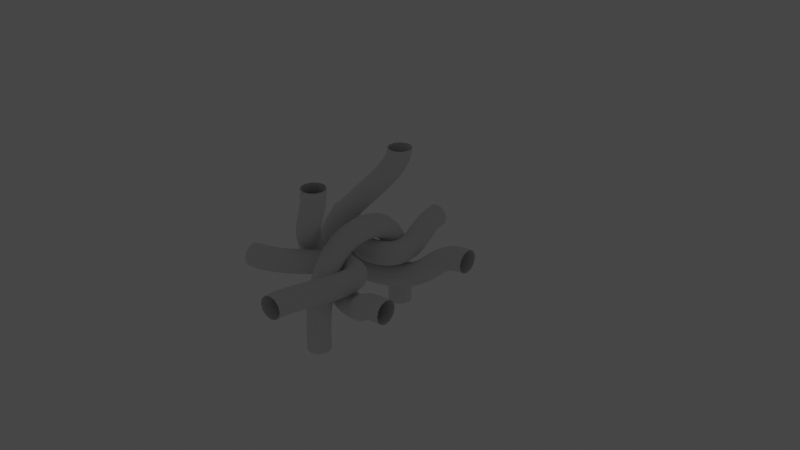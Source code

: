 # Source: library.blend  (saved by Blender 3.3.6; exported with 4.5.12 LTS)
import bpy
from mathutils import Matrix  # noqa: F401  (used for matrix-valued properties, if any)

bpy.ops.wm.read_factory_settings(use_empty=True)
scene = bpy.context.scene
scene.name = 'Scene'

# ---- collections
col_playground = bpy.data.collections.new('Playground'); scene.collection.children.link(col_playground)
col_library = bpy.data.collections.new('library'); scene.collection.children.link(col_library)
col_knit = bpy.data.collections.new('knit'); col_library.children.link(col_knit)

# ---- materials (node trees are filled in below, after node groups)
mat_material = bpy.data.materials.new('Material')
mat_material.alpha_threshold = 0.0
mat_material.roughness = 0.5
mat_material.line_color = (0.0, 0.0, 0.0, 1.0)

# ---- material node trees
mat_material.use_nodes = True; mat_material.node_tree.nodes.clear()
_N = mat_material.node_tree.nodes; _L = mat_material.node_tree.links
n0 = _N.new('ShaderNodeOutputMaterial'); n0.name = 'Material Output'; n0.location = (300, 300)
n1 = _N.new('ShaderNodeBsdfPrincipled'); n1.name = 'Principled BSDF'; n1.location = (10, 300)
n1.distribution = 'GGX'
n1.subsurface_method = 'RANDOM_WALK_SKIN'
n1.inputs[3].default_value = 1.45
n1.inputs[27].default_value = (0.0, 0.0, 0.0, 1.0)
n1.inputs[28].default_value = 1.0
_L.new(n1.outputs[0], n0.inputs[0])
n0.is_active_output = True

# ---- world
world_world = bpy.data.worlds.new('World'); scene.world = world_world
world_world.use_nodes = True; world_world.node_tree.nodes.clear()
_N = world_world.node_tree.nodes; _L = world_world.node_tree.links
n0 = _N.new('ShaderNodeOutputWorld'); n0.name = 'World Output'; n0.location = (300, 300)
n1 = _N.new('ShaderNodeBackground'); n1.name = 'Background'; n1.location = (10, 300)
n1.inputs[0].default_value = (0.05088, 0.05088, 0.05088, 1.0)
_L.new(n1.outputs[0], n0.inputs[0])
n0.is_active_output = True
world_world.color = (0.05088, 0.05088, 0.05088)
world_world.use_sun_shadow = False
world_world.sun_shadow_jitter_overblur = 0.0

# ---- lights
light_sun = bpy.data.lights.new('Sun', 'SUN')
light_sun.transmission_factor = 0.0
light_sun.energy = 1.0
light_sun.shadow_soft_size = 0.125

# ---- meshes
me_knit_faces = bpy.data.meshes.new('knit.faces')
me_knit_faces.from_pydata([(0.7, 1.0, 1.4), (0.7, 1.0, 0.0), (0.7, -1.0, 1.4), (0.7, -1.0, 0.0), (-0.7, 1.0, 1.4), (-0.7, 1.0, 0.0), (-0.7, -1.0, 1.4), (-0.7, -1.0, 0.0)], [], [(0, 4, 6, 2), (3, 2, 6, 7), (7, 6, 4, 5), (5, 1, 3, 7), (1, 0, 2, 3), (5, 4, 0, 1)])
_uv = me_knit_faces.uv_layers.new(name='UVMap')
_uv.uv.foreach_set('vector', [0.625, 0.5, 0.875, 0.5, 0.875, 0.75, 0.625, 0.75, 0.375, 0.75, 0.625, 0.75, 0.625, 1.0, 0.375, 1.0, 0.375, 0.0, 0.625, 0.0, 0.625, 0.25, 0.375, 0.25, 0.125, 0.5, 0.375, 0.5, 0.375, 0.75, 0.125, 0.75, 0.375, 0.5, 0.625, 0.5, 0.625, 0.75, 0.375, 0.75, 0.375, 0.25, 0.625, 0.25, 0.625, 0.5, 0.375, 0.5])
me_knit_faces.materials.append(mat_material)
me_knit_faces.use_mirror_vertex_groups = False
me_knit_faces.update()

# ---- curves / text
cu_knit_yarns = bpy.data.curves.new('knit.yarns', 'CURVE')
cu_knit_yarns.dimensions = '3D'
_sp = cu_knit_yarns.splines.new('BEZIER'); _sp.bezier_points.add(1)
_sp.bezier_points.foreach_set('co', [0.0, 0.5, 0.0, 0.0, 0.0, 0.8534])
_sp.bezier_points.foreach_set('handle_left', [0.0, 0.5, -0.3, 0.0, 0.512, 0.8534])
_sp.bezier_points.foreach_set('handle_right', [0.0, 0.5, 0.3, 0.0, -0.512, 0.8534])
for _p, _l, _r in zip(_sp.bezier_points, ['ALIGNED', 'ALIGNED'], ['ALIGNED', 'ALIGNED']): _p.handle_left_type = _l; _p.handle_right_type = _r
_sp.order_u = 0
_sp.order_v = 0
_sp = cu_knit_yarns.splines.new('BEZIER'); _sp.bezier_points.add(3)
_sp.bezier_points.foreach_set('co', [0.7, 0.5, 0.6, 0.2571, 0.3343, 0.399, -0.3834, 0.1083, 0.5313, 0.0, 0.5, 1.4])
_sp.bezier_points.foreach_set('handle_left', [1.0, 0.5, 0.6, 0.4528, 0.4167, 0.4622, -0.2685, 0.114, 0.3821, 0.0, 0.5, 1.1])
_sp.bezier_points.foreach_set('handle_right', [0.4, 0.5, 0.6, 0.06143, 0.2519, 0.3358, -0.5663, 0.09912, 0.7688, 0.0, 0.5, 1.7])
for _p, _l, _r in zip(_sp.bezier_points, ['ALIGNED', 'ALIGNED', 'ALIGNED', 'ALIGNED'], ['ALIGNED', 'ALIGNED', 'ALIGNED', 'ALIGNED']): _p.handle_left_type = _l; _p.handle_right_type = _r
_sp.order_u = 0
_sp.order_v = 0
_sp = cu_knit_yarns.splines.new('BEZIER'); _sp.bezier_points.add(2)
_sp.bezier_points.foreach_set('co', [0.0, 1.0, 0.6, -0.03155, 0.1567, 0.5941, -0.7, 0.5, 0.6])
_sp.bezier_points.foreach_set('handle_left', [0.0, 1.3, 0.6, 0.4402, 0.1911, 0.6079, -0.4, 0.5, 0.6])
_sp.bezier_points.foreach_set('handle_right', [0.0, 0.7, 0.6, -0.174, 0.1463, 0.5899, -1.0, 0.5, 0.6])
for _p, _l, _r in zip(_sp.bezier_points, ['ALIGNED', 'ALIGNED', 'ALIGNED'], ['ALIGNED', 'ALIGNED', 'ALIGNED']): _p.handle_left_type = _l; _p.handle_right_type = _r
_sp.order_u = 0
_sp.order_v = 0
cu_knit_yarns.use_path = True
cu_knit_yarns.bevel_depth = 0.1
cu_knit_yarns.fill_mode = 'FULL'

# ---- objects
ob_knit = bpy.data.objects.new('knit', None)
ob_knit_001 = bpy.data.objects.new('knit.001', None)
ob_knit_002 = bpy.data.objects.new('knit.002', None)
ob_knit_003 = bpy.data.objects.new('knit.003', None)
ob_knit_004 = bpy.data.objects.new('knit.004', None)
ob_knit_005 = bpy.data.objects.new('knit.005', None)
ob_knit_006 = bpy.data.objects.new('knit.006', None)
ob_knit_007 = bpy.data.objects.new('knit.007', None)
ob_knit_008 = bpy.data.objects.new('knit.008', None)
ob_knit_009 = bpy.data.objects.new('knit.009', None)
ob_knit_010 = bpy.data.objects.new('knit.010', None)
ob_knit_011 = bpy.data.objects.new('knit.011', None)
ob_knit_012 = bpy.data.objects.new('knit.012', None)
ob_knit_013 = bpy.data.objects.new('knit.013', None)
ob_knit_014 = bpy.data.objects.new('knit.014', None)
ob_sun = bpy.data.objects.new('Sun', light_sun)
ob_knit_faces = bpy.data.objects.new('knit.faces', me_knit_faces)
ob_knit_yarns = bpy.data.objects.new('knit.yarns', cu_knit_yarns)

# ---- transforms, parenting, visibility, modifiers, constraints
ob_knit.location = (0.0, 0.0, 0.0)
ob_knit.instance_type = 'COLLECTION'
ob_knit_001.location = (0.0, 2.0, 0.0)
ob_knit_001.instance_type = 'COLLECTION'
ob_knit_002.location = (0.0, -2.0, 0.0)
ob_knit_002.instance_type = 'COLLECTION'
ob_knit_003.location = (1.4, 0.0, 0.0)
ob_knit_003.instance_type = 'COLLECTION'
ob_knit_004.location = (1.4, 2.0, 0.0)
ob_knit_004.instance_type = 'COLLECTION'
ob_knit_005.location = (1.4, -2.0, 0.0)
ob_knit_005.instance_type = 'COLLECTION'
ob_knit_006.location = (-1.4, 0.0, 0.0)
ob_knit_006.instance_type = 'COLLECTION'
ob_knit_007.location = (-1.4, 2.0, 0.0)
ob_knit_007.instance_type = 'COLLECTION'
ob_knit_008.location = (-1.4, -2.0, 0.0)
ob_knit_008.instance_type = 'COLLECTION'
ob_knit_009.location = (2.8, 0.0, 0.0)
ob_knit_009.instance_type = 'COLLECTION'
ob_knit_010.location = (2.8, 2.0, 0.0)
ob_knit_010.instance_type = 'COLLECTION'
ob_knit_011.location = (2.8, -2.0, 0.0)
ob_knit_011.instance_type = 'COLLECTION'
ob_knit_012.location = (-2.8, 0.0, 0.0)
ob_knit_012.instance_type = 'COLLECTION'
ob_knit_013.location = (-2.8, 2.0, 0.0)
ob_knit_013.instance_type = 'COLLECTION'
ob_knit_014.location = (-2.8, -2.0, 0.0)
ob_knit_014.instance_type = 'COLLECTION'
ob_sun.location = (0.0, 0.0, 3.886)
ob_sun.rotation_euler = (0.3741, -0.7536, 0.3102)
ob_knit_faces.location = (0.0, 0.0, 0.0)
ob_knit_faces.lock_rotations_4d = False
ob_knit_faces.empty_display_type = 'ARROWS'
ob_knit_faces.hide_render = True
ob_knit_faces.visible_camera = False
ob_knit_faces.visible_diffuse = False
ob_knit_faces.visible_glossy = False
ob_knit_faces.visible_transmission = False
ob_knit_faces.visible_volume_scatter = False
ob_knit_faces.visible_shadow = False
ob_knit_faces.display_type = 'WIRE'
ob_knit_faces.display.show_shadows = False
ob_knit_faces.lineart.crease_threshold = 0.0
ob_knit_yarns.location = (0.0, 0.0, 0.0)
_m = ob_knit_yarns.modifiers.new('Mirror', 'MIRROR')
_m.use_axis = (False, True, False)
ob_knit.instance_collection = col_knit
ob_knit_001.instance_collection = col_knit
ob_knit_002.instance_collection = col_knit
ob_knit_003.instance_collection = col_knit
ob_knit_004.instance_collection = col_knit
ob_knit_005.instance_collection = col_knit
ob_knit_006.instance_collection = col_knit
ob_knit_007.instance_collection = col_knit
ob_knit_008.instance_collection = col_knit
ob_knit_009.instance_collection = col_knit
ob_knit_010.instance_collection = col_knit
ob_knit_011.instance_collection = col_knit
ob_knit_012.instance_collection = col_knit
ob_knit_013.instance_collection = col_knit
ob_knit_014.instance_collection = col_knit

# ---- collection membership
col_playground.objects.link(ob_knit)
col_playground.objects.link(ob_knit_001)
col_playground.objects.link(ob_knit_002)
col_playground.objects.link(ob_knit_003)
col_playground.objects.link(ob_knit_004)
col_playground.objects.link(ob_knit_005)
col_playground.objects.link(ob_knit_006)
col_playground.objects.link(ob_knit_007)
col_playground.objects.link(ob_knit_008)
col_playground.objects.link(ob_knit_009)
col_playground.objects.link(ob_knit_010)
col_playground.objects.link(ob_knit_011)
col_playground.objects.link(ob_knit_012)
col_playground.objects.link(ob_knit_013)
col_playground.objects.link(ob_knit_014)
col_playground.objects.link(ob_sun)
col_knit.objects.link(ob_knit_faces)
col_knit.objects.link(ob_knit_yarns)
def _layer_coll(name, lc=None):
    lc = lc or bpy.context.view_layer.layer_collection
    for c in lc.children:
        if c.name == name: return c
        r = _layer_coll(name, c)
        if r: return r
_layer_coll('Playground').exclude = True

# ---- scene / render settings (as saved in the file)
scene.frame_start = 1; scene.frame_end = 250; scene.frame_set(1)
scene.render.engine = 'CYCLES'
scene.cycles.sampling_pattern = 'TABULATED_SOBOL'
scene.cycles.use_light_tree = False
scene.view_settings.view_transform = 'Filmic'
bpy.context.view_layer.update()

# ---- added for rendering (the .blend has no active camera): camera
cam_auto = bpy.data.cameras.new('AutoCamera')
cam_auto.lens = 50.0
cam_auto.sensor_width = 36.0
cam_auto.clip_end = 1000.0
ob_auto_camera = bpy.data.objects.new('AutoCamera', cam_auto)
scene.collection.objects.link(ob_auto_camera)
ob_auto_camera.location = (5.24367, -5.7924, 4.89493)
ob_auto_camera.rotation_euler = (1.09748, -7.21219e-08, 0.694738)
scene.camera = ob_auto_camera
bpy.context.view_layer.update()

